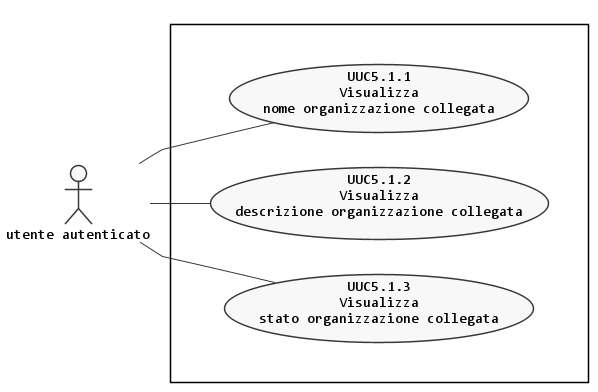

The diagram above was rendered by PlantUML. Its source (embedded in the PNG):
@startuml visualizza-info-organizzazione-collegata
left to right direction

skinparam {
  linetype polyline
  monochrome true
  shadowing false
  defaultFontName Consolas
  DefaultTextAlignment center
  noteFontName Arial
}

scale max 1024 width


actor :utente autenticato: as A

rectangle {
  together {
    usecase (UUC5.1.1) as "UUC5.1.1\nVisualizza\nnome organizzazione collegata"
    usecase (UUC5.1.2) as "UUC5.1.2\nVisualizza\ndescrizione organizzazione collegata"
    usecase (UUC5.1.3) as "UUC5.1.3\nVisualizza\nstato organizzazione collegata"
  }
}

:A: -- (UUC5.1.1)
:A: -- (UUC5.1.2)
:A: -- (UUC5.1.3)

@enduml